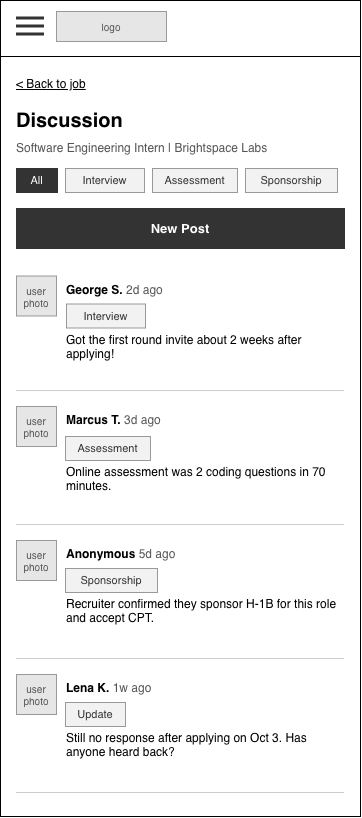

The diagram above was exported from draw.io. Its source (the exported page's mxGraphModel, read from the mxfile embedded in the PNG):
<mxGraphModel dx="396" dy="424" grid="1" gridSize="8" guides="1" tooltips="1" connect="1" arrows="1" fold="1" page="0" pageScale="1" pageWidth="850" pageHeight="1100" math="0" shadow="0">
  <root>
    <mxCell id="0" />
    <mxCell id="1" parent="0" />
    <mxCell id="wf13-2" parent="1" style="html=1;whiteSpace=wrap;fontFamily=Helvetica;rounded=0;fillColor=#FFFFFF;strokeColor=#000000;" value="" vertex="1">
      <mxGeometry height="816" width="360" as="geometry" />
    </mxCell>
    <mxCell id="wf13-7" parent="1" style="html=1;whiteSpace=wrap;fontFamily=Helvetica;fillColor=#000000;strokeColor=none;rounded=0;" value="" vertex="1">
      <mxGeometry height="1" width="360" y="56" as="geometry" />
    </mxCell>
    <mxCell id="wf13-8" parent="1" style="html=1;whiteSpace=wrap;fontFamily=Helvetica;text;strokeColor=none;fillColor=none;spacing=0;overflow=visible;fontSize=12;fontStyle=4;fontColor=#000000;align=left;verticalAlign=top;rounded=0;" value="&amp;lt; Back to job" vertex="1">
      <mxGeometry height="16" width="200" x="16" y="72" as="geometry" />
    </mxCell>
    <mxCell id="wf13-9" parent="1" style="html=1;whiteSpace=wrap;fontFamily=Helvetica;text;strokeColor=none;fillColor=none;spacing=0;overflow=visible;fontSize=20;fontStyle=1;fontColor=#000000;align=left;verticalAlign=top;rounded=0;" value="Discussion" vertex="1">
      <mxGeometry height="28" width="328" x="16" y="104" as="geometry" />
    </mxCell>
    <mxCell id="wf13-10" parent="1" style="html=1;whiteSpace=wrap;fontFamily=Helvetica;text;strokeColor=none;fillColor=none;spacing=0;overflow=visible;fontSize=12;fontStyle=0;fontColor=#555555;align=left;verticalAlign=top;rounded=0;" value="Software Engineering Intern | Brightspace Labs" vertex="1">
      <mxGeometry height="16" width="328" x="16" y="136" as="geometry" />
    </mxCell>
    <mxCell id="wf13-11" parent="1" style="html=1;whiteSpace=wrap;fontFamily=Helvetica;rounded=0;arcSize=0;fontSize=11;fillColor=#333333;strokeColor=#333333;fontColor=#FFFFFF;" value="All" vertex="1">
      <mxGeometry height="24" width="41" x="16" y="168" as="geometry" />
    </mxCell>
    <mxCell id="wf13-12" parent="1" style="html=1;whiteSpace=wrap;fontFamily=Helvetica;rounded=0;arcSize=0;fontSize=11;fillColor=#F2F2F2;strokeColor=#999999;fontColor=#333333;" value="Interview" vertex="1">
      <mxGeometry height="24" width="79" x="65" y="168" as="geometry" />
    </mxCell>
    <mxCell id="wf13-13" parent="1" style="html=1;whiteSpace=wrap;fontFamily=Helvetica;rounded=0;arcSize=0;fontSize=11;fillColor=#F2F2F2;strokeColor=#999999;fontColor=#333333;" value="Assessment" vertex="1">
      <mxGeometry height="24" width="85" x="152" y="168" as="geometry" />
    </mxCell>
    <mxCell id="wf13-14" parent="1" style="html=1;whiteSpace=wrap;fontFamily=Helvetica;rounded=0;arcSize=0;fontSize=11;fillColor=#F2F2F2;strokeColor=#999999;fontColor=#333333;" value="Sponsorship" vertex="1">
      <mxGeometry height="24" width="92" x="245" y="168" as="geometry" />
    </mxCell>
    <mxCell id="wf13-15" parent="1" style="html=1;whiteSpace=wrap;fontFamily=Helvetica;rounded=0;arcSize=0;fontSize=13;fontStyle=1;fillColor=#333333;strokeColor=#333333;fontColor=#FFFFFF;" value="New Post" vertex="1">
      <mxGeometry height="40" width="328" x="16" y="208" as="geometry" />
    </mxCell>
    <mxCell id="wf13-20" parent="1" style="html=1;whiteSpace=wrap;fontFamily=Helvetica;rounded=0;fillColor=#CCCCCC;strokeColor=none;" value="" vertex="1">
      <mxGeometry height="1" width="328" x="16" y="390" as="geometry" />
    </mxCell>
    <mxCell id="wf13-21" parent="1" style="html=1;whiteSpace=wrap;fontFamily=Helvetica;rounded=0;fillColor=#E6E6E6;strokeColor=#999999;fontColor=#555555;fontSize=10;" value="user photo" vertex="1">
      <mxGeometry height="40" width="40" x="16" y="406" as="geometry" />
    </mxCell>
    <mxCell id="wf13-22" parent="1" style="html=1;whiteSpace=wrap;fontFamily=Helvetica;text;strokeColor=none;fillColor=none;spacing=0;overflow=visible;fontSize=12;fontStyle=0;fontColor=#000000;align=left;verticalAlign=top;rounded=0;" value="&lt;b&gt;Marcus T.&lt;/b&gt;&lt;font color=&quot;#555555&quot;&gt;&amp;nbsp;3d ago&lt;/font&gt;" vertex="1">
      <mxGeometry height="16" width="200" x="66" y="408" as="geometry" />
    </mxCell>
    <mxCell id="wf13-23" parent="1" style="html=1;whiteSpace=wrap;fontFamily=Helvetica;rounded=0;arcSize=0;fontSize=11;fillColor=#F2F2F2;strokeColor=#999999;fontColor=#333333;" value="Assessment" vertex="1">
      <mxGeometry height="24" width="85" x="65" y="436" as="geometry" />
    </mxCell>
    <mxCell id="wf13-24" parent="1" style="html=1;whiteSpace=wrap;fontFamily=Helvetica;text;strokeColor=none;fillColor=none;spacing=0;overflow=visible;fontSize=12;fontStyle=0;fontColor=#000000;align=left;verticalAlign=top;rounded=0;" value="Online assessment was 2 coding questions in 70 minutes." vertex="1">
      <mxGeometry height="54" width="278" x="66" y="460" as="geometry" />
    </mxCell>
    <mxCell id="wf13-25" parent="1" style="html=1;whiteSpace=wrap;fontFamily=Helvetica;rounded=0;fillColor=#CCCCCC;strokeColor=none;" value="" vertex="1">
      <mxGeometry height="1" width="328" x="16" y="524" as="geometry" />
    </mxCell>
    <mxCell id="wf13-26" parent="1" style="html=1;whiteSpace=wrap;fontFamily=Helvetica;rounded=0;fillColor=#E6E6E6;strokeColor=#999999;fontColor=#555555;fontSize=10;" value="user photo" vertex="1">
      <mxGeometry height="40" width="40" x="16" y="540" as="geometry" />
    </mxCell>
    <mxCell id="wf13-27" parent="1" style="html=1;whiteSpace=wrap;fontFamily=Helvetica;text;strokeColor=none;fillColor=none;spacing=0;overflow=visible;fontSize=12;fontStyle=0;fontColor=#000000;align=left;verticalAlign=top;rounded=0;" value="&lt;b&gt;Anonymous&lt;/b&gt;&lt;font color=&quot;#555555&quot;&gt;&amp;nbsp;5d ago&lt;/font&gt;" vertex="1">
      <mxGeometry height="16" width="200" x="66" y="542" as="geometry" />
    </mxCell>
    <mxCell id="wf13-28" parent="1" style="html=1;whiteSpace=wrap;fontFamily=Helvetica;rounded=0;arcSize=0;fontSize=11;fillColor=#F2F2F2;strokeColor=#999999;fontColor=#333333;" value="Sponsorship" vertex="1">
      <mxGeometry height="24" width="92" x="65" y="568" as="geometry" />
    </mxCell>
    <mxCell id="wf13-29" parent="1" style="html=1;whiteSpace=wrap;fontFamily=Helvetica;text;strokeColor=none;fillColor=none;spacing=0;overflow=visible;fontSize=12;fontStyle=0;fontColor=#000000;align=left;verticalAlign=top;rounded=0;" value="Recruiter confirmed they sponsor H-1B for this role and accept CPT." vertex="1">
      <mxGeometry height="54" width="278" x="66" y="592" as="geometry" />
    </mxCell>
    <mxCell id="wf13-30" parent="1" style="html=1;whiteSpace=wrap;fontFamily=Helvetica;rounded=0;fillColor=#CCCCCC;strokeColor=none;" value="" vertex="1">
      <mxGeometry height="1" width="328" x="16" y="658" as="geometry" />
    </mxCell>
    <mxCell id="wf13-31" parent="1" style="html=1;whiteSpace=wrap;fontFamily=Helvetica;rounded=0;fillColor=#E6E6E6;strokeColor=#999999;fontColor=#555555;fontSize=10;" value="user photo" vertex="1">
      <mxGeometry height="40" width="40" x="16" y="674" as="geometry" />
    </mxCell>
    <mxCell id="wf13-32" parent="1" style="html=1;whiteSpace=wrap;fontFamily=Helvetica;text;strokeColor=none;fillColor=none;spacing=0;overflow=visible;fontSize=12;fontStyle=0;fontColor=#000000;align=left;verticalAlign=top;rounded=0;" value="&lt;b&gt;Lena K.&lt;/b&gt; &lt;font color=&quot;#555555&quot;&gt;1w ago&lt;/font&gt;" vertex="1">
      <mxGeometry height="16" width="200" x="66" y="676" as="geometry" />
    </mxCell>
    <mxCell id="wf13-33" parent="1" style="html=1;whiteSpace=wrap;fontFamily=Helvetica;rounded=0;arcSize=0;fontSize=11;fillColor=#F2F2F2;strokeColor=#999999;fontColor=#333333;" value="Update" vertex="1">
      <mxGeometry height="24" width="60" x="65" y="702" as="geometry" />
    </mxCell>
    <mxCell id="wf13-34" parent="1" style="html=1;whiteSpace=wrap;fontFamily=Helvetica;text;strokeColor=none;fillColor=none;spacing=0;overflow=visible;fontSize=12;fontStyle=0;fontColor=#000000;align=left;verticalAlign=top;rounded=0;" value="Still no response after applying on Oct 3. Has anyone heard back?" vertex="1">
      <mxGeometry height="54" width="278" x="66" y="726" as="geometry" />
    </mxCell>
    <mxCell id="wf13-35" parent="1" style="html=1;whiteSpace=wrap;fontFamily=Helvetica;rounded=0;fillColor=#CCCCCC;strokeColor=none;" value="" vertex="1">
      <mxGeometry height="1" width="328" x="16" y="792" as="geometry" />
    </mxCell>
    <mxCell id="zxYhSDIBTIJ5VvaNA-qw-60" parent="1" style="html=1;whiteSpace=wrap;fontFamily=Helvetica;rounded=0;fillColor=#E6E6E6;strokeColor=#999999;fontColor=#555555;fontSize=10;" value="user photo" vertex="1">
      <mxGeometry height="40" width="40" x="16" y="275.5" as="geometry" />
    </mxCell>
    <mxCell id="zxYhSDIBTIJ5VvaNA-qw-61" parent="1" style="html=1;whiteSpace=wrap;fontFamily=Helvetica;text;strokeColor=none;fillColor=none;spacing=0;overflow=visible;fontSize=12;fontStyle=0;fontColor=#000000;align=left;verticalAlign=top;rounded=0;" value="&lt;b&gt;George S.&lt;/b&gt; &lt;font color=&quot;#555555&quot;&gt;2d ago&lt;/font&gt;" vertex="1">
      <mxGeometry height="16" width="200" x="66" y="277.5" as="geometry" />
    </mxCell>
    <mxCell id="zxYhSDIBTIJ5VvaNA-qw-62" parent="1" style="html=1;whiteSpace=wrap;fontFamily=Helvetica;rounded=0;arcSize=0;fontSize=11;fillColor=#F2F2F2;strokeColor=#999999;fontColor=#333333;" value="Interview" vertex="1">
      <mxGeometry height="24" width="79" x="66" y="303.5" as="geometry" />
    </mxCell>
    <mxCell id="zxYhSDIBTIJ5VvaNA-qw-63" parent="1" style="html=1;whiteSpace=wrap;fontFamily=Helvetica;text;strokeColor=none;fillColor=none;spacing=0;overflow=visible;fontSize=12;fontStyle=0;fontColor=#000000;align=left;verticalAlign=top;rounded=0;" value="Got the first round invite about 2 weeks after applying!" vertex="1">
      <mxGeometry height="36" width="278" x="66" y="327.5" as="geometry" />
    </mxCell>
    <mxCell id="sJ8pqxiZzXSWVAt0Bl4J-1" parent="1" style="html=1;whiteSpace=wrap;fontFamily=Helvetica;rounded=0;fillColor=#E6E6E6;strokeColor=#999999;fontColor=#555555;fontSize=10;" value="logo" vertex="1">
      <mxGeometry height="30" width="110" x="56" y="11" as="geometry" />
    </mxCell>
    <mxCell id="sJ8pqxiZzXSWVAt0Bl4J-2" parent="1" style="html=1;whiteSpace=wrap;fontFamily=Helvetica;rounded=0;fillColor=#333333;strokeColor=none;" value="" vertex="1">
      <mxGeometry height="3" width="28" x="16" y="16.5" as="geometry" />
    </mxCell>
    <mxCell id="sJ8pqxiZzXSWVAt0Bl4J-3" parent="1" style="html=1;whiteSpace=wrap;fontFamily=Helvetica;rounded=0;fillColor=#333333;strokeColor=none;" value="" vertex="1">
      <mxGeometry height="3" width="28" x="16" y="24.5" as="geometry" />
    </mxCell>
    <mxCell id="sJ8pqxiZzXSWVAt0Bl4J-4" parent="1" style="html=1;whiteSpace=wrap;fontFamily=Helvetica;rounded=0;fillColor=#333333;strokeColor=none;" value="" vertex="1">
      <mxGeometry height="3" width="28" x="16" y="32.5" as="geometry" />
    </mxCell>
  </root>
</mxGraphModel>